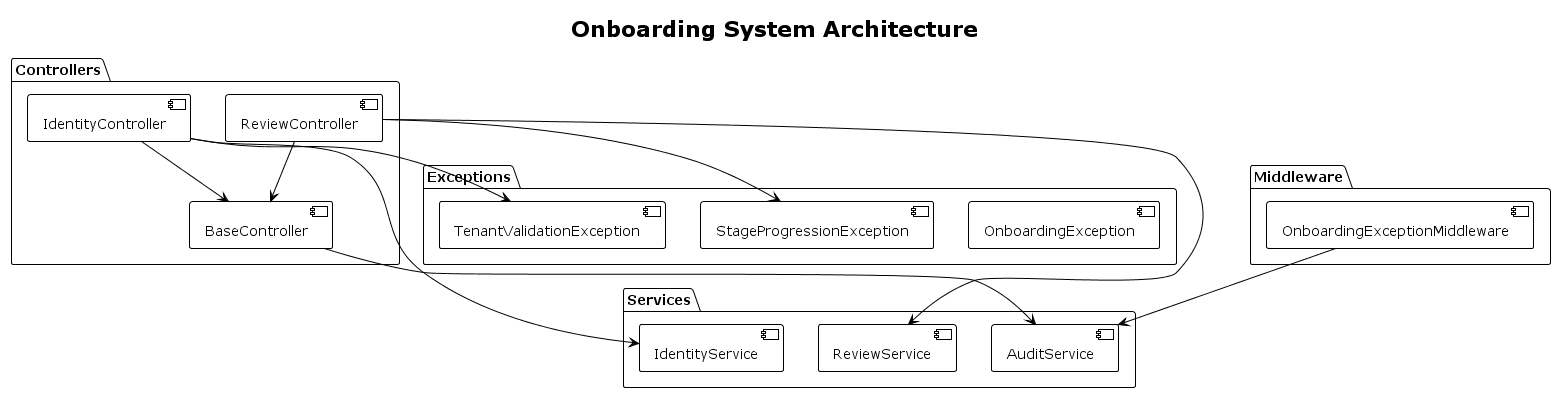

The diagram above was rendered by PlantUML. Its source (embedded in the PNG):
@startuml
!theme plain

title Onboarding System Architecture

package "Controllers" {
    [IdentityController]
    [ReviewController]
    [BaseController]
}

package "Services" {
    [AuditService]
    [IdentityService]
    [ReviewService]
}

package "Exceptions" {
    [OnboardingException]
    [TenantValidationException]
    [StageProgressionException]
}

package "Middleware" {
    [OnboardingExceptionMiddleware]
}

[IdentityController] --> [IdentityService]
[IdentityController] --> [BaseController]
[ReviewController] --> [ReviewService]
[ReviewController] --> [BaseController]

[BaseController] --> [AuditService]
[OnboardingExceptionMiddleware] --> [AuditService]

[IdentityController] --> [TenantValidationException]
[ReviewController] --> [StageProgressionException]

@enduml